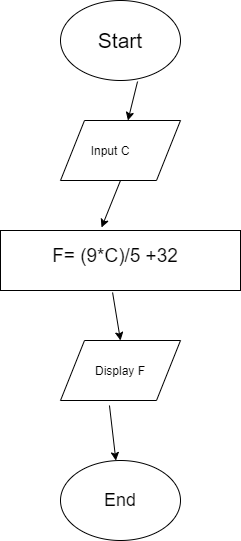

The diagram above was exported from draw.io. Its source (the exported page's mxGraphModel, read from the mxfile embedded in the PNG):
<mxGraphModel dx="868" dy="399" grid="1" gridSize="10" guides="1" tooltips="1" connect="1" arrows="1" fold="1" page="0" pageScale="1" pageWidth="827" pageHeight="1169" math="0" shadow="0">
  <root>
    <mxCell id="WIyWlLk6GJQsqaUBKTNV-0" />
    <mxCell id="WIyWlLk6GJQsqaUBKTNV-1" parent="WIyWlLk6GJQsqaUBKTNV-0" />
    <mxCell id="IICpzpAj6KwLJNmeClVX-0" value="&lt;font style=&quot;font-size: 21px&quot;&gt;Start&lt;/font&gt;" style="ellipse;whiteSpace=wrap;html=1;" parent="WIyWlLk6GJQsqaUBKTNV-1" vertex="1">
      <mxGeometry x="150" y="40" width="120" height="80" as="geometry" />
    </mxCell>
    <mxCell id="IICpzpAj6KwLJNmeClVX-2" value="" style="shape=parallelogram;perimeter=parallelogramPerimeter;whiteSpace=wrap;html=1;" parent="WIyWlLk6GJQsqaUBKTNV-1" vertex="1">
      <mxGeometry x="150" y="160" width="120" height="60" as="geometry" />
    </mxCell>
    <mxCell id="IICpzpAj6KwLJNmeClVX-3" value="Input C" style="text;html=1;strokeColor=none;fillColor=none;align=center;verticalAlign=middle;whiteSpace=wrap;rounded=0;" parent="WIyWlLk6GJQsqaUBKTNV-1" vertex="1">
      <mxGeometry x="175" y="180" width="50" height="20" as="geometry" />
    </mxCell>
    <mxCell id="IICpzpAj6KwLJNmeClVX-4" style="edgeStyle=orthogonalEdgeStyle;rounded=0;orthogonalLoop=1;jettySize=auto;html=1;exitX=0.5;exitY=1;exitDx=0;exitDy=0;" parent="WIyWlLk6GJQsqaUBKTNV-1" source="IICpzpAj6KwLJNmeClVX-3" target="IICpzpAj6KwLJNmeClVX-3" edge="1">
      <mxGeometry relative="1" as="geometry" />
    </mxCell>
    <mxCell id="IICpzpAj6KwLJNmeClVX-5" value="" style="rounded=0;whiteSpace=wrap;html=1;" parent="WIyWlLk6GJQsqaUBKTNV-1" vertex="1">
      <mxGeometry x="90" y="270" width="240" height="60" as="geometry" />
    </mxCell>
    <mxCell id="IICpzpAj6KwLJNmeClVX-6" value="&lt;font style=&quot;font-size: 19px&quot;&gt;F= (9*C)/5 +32&lt;/font&gt;" style="text;html=1;strokeColor=none;fillColor=none;align=center;verticalAlign=middle;whiteSpace=wrap;rounded=0;" parent="WIyWlLk6GJQsqaUBKTNV-1" vertex="1">
      <mxGeometry x="100" y="280" width="210" height="30" as="geometry" />
    </mxCell>
    <mxCell id="IICpzpAj6KwLJNmeClVX-7" value="" style="shape=parallelogram;perimeter=parallelogramPerimeter;whiteSpace=wrap;html=1;" parent="WIyWlLk6GJQsqaUBKTNV-1" vertex="1">
      <mxGeometry x="150" y="380" width="120" height="60" as="geometry" />
    </mxCell>
    <mxCell id="IICpzpAj6KwLJNmeClVX-8" value="Display F" style="text;html=1;strokeColor=none;fillColor=none;align=center;verticalAlign=middle;whiteSpace=wrap;rounded=0;" parent="WIyWlLk6GJQsqaUBKTNV-1" vertex="1">
      <mxGeometry x="175" y="400" width="70" height="20" as="geometry" />
    </mxCell>
    <mxCell id="IICpzpAj6KwLJNmeClVX-9" value="&lt;font style=&quot;font-size: 18px&quot;&gt;End&lt;/font&gt;" style="ellipse;whiteSpace=wrap;html=1;" parent="WIyWlLk6GJQsqaUBKTNV-1" vertex="1">
      <mxGeometry x="150" y="500" width="120" height="80" as="geometry" />
    </mxCell>
    <mxCell id="IICpzpAj6KwLJNmeClVX-13" value="" style="endArrow=classic;html=1;exitX=0.642;exitY=1.013;exitDx=0;exitDy=0;exitPerimeter=0;" parent="WIyWlLk6GJQsqaUBKTNV-1" source="IICpzpAj6KwLJNmeClVX-0" target="IICpzpAj6KwLJNmeClVX-2" edge="1">
      <mxGeometry width="50" height="50" relative="1" as="geometry">
        <mxPoint x="350" y="150" as="sourcePoint" />
        <mxPoint x="350" y="210" as="targetPoint" />
      </mxGeometry>
    </mxCell>
    <mxCell id="IICpzpAj6KwLJNmeClVX-14" value="" style="endArrow=classic;html=1;entryX=0.421;entryY=-0.05;entryDx=0;entryDy=0;entryPerimeter=0;exitX=0.5;exitY=1;exitDx=0;exitDy=0;" parent="WIyWlLk6GJQsqaUBKTNV-1" source="IICpzpAj6KwLJNmeClVX-2" target="IICpzpAj6KwLJNmeClVX-5" edge="1">
      <mxGeometry width="50" height="50" relative="1" as="geometry">
        <mxPoint x="350" y="270" as="sourcePoint" />
        <mxPoint x="400" y="220" as="targetPoint" />
      </mxGeometry>
    </mxCell>
    <mxCell id="IICpzpAj6KwLJNmeClVX-15" value="" style="endArrow=classic;html=1;exitX=0.467;exitY=1.033;exitDx=0;exitDy=0;exitPerimeter=0;entryX=0.5;entryY=0;entryDx=0;entryDy=0;" parent="WIyWlLk6GJQsqaUBKTNV-1" source="IICpzpAj6KwLJNmeClVX-5" target="IICpzpAj6KwLJNmeClVX-7" edge="1">
      <mxGeometry width="50" height="50" relative="1" as="geometry">
        <mxPoint x="350" y="270" as="sourcePoint" />
        <mxPoint x="400" y="220" as="targetPoint" />
      </mxGeometry>
    </mxCell>
    <mxCell id="IICpzpAj6KwLJNmeClVX-16" value="" style="endArrow=classic;html=1;exitX=0.408;exitY=1.083;exitDx=0;exitDy=0;exitPerimeter=0;" parent="WIyWlLk6GJQsqaUBKTNV-1" source="IICpzpAj6KwLJNmeClVX-7" target="IICpzpAj6KwLJNmeClVX-9" edge="1">
      <mxGeometry width="50" height="50" relative="1" as="geometry">
        <mxPoint x="350" y="520" as="sourcePoint" />
        <mxPoint x="400" y="470" as="targetPoint" />
      </mxGeometry>
    </mxCell>
  </root>
</mxGraphModel>